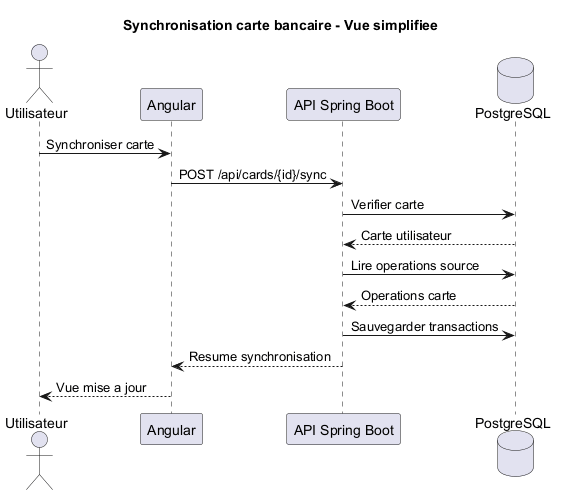

The diagram above was rendered by PlantUML. Its source (embedded in the PNG):
@startuml
title Synchronisation carte bancaire - Vue simplifiee

skinparam shadowing false
actor "Utilisateur" as User
participant "Angular" as Front
participant "API Spring Boot" as API
database "PostgreSQL" as DB

User -> Front : Synchroniser carte
Front -> API : POST /api/cards/{id}/sync
API -> DB : Verifier carte
DB --> API : Carte utilisateur
API -> DB : Lire operations source
DB --> API : Operations carte
API -> DB : Sauvegarder transactions
API --> Front : Resume synchronisation
Front --> User : Vue mise a jour
@enduml